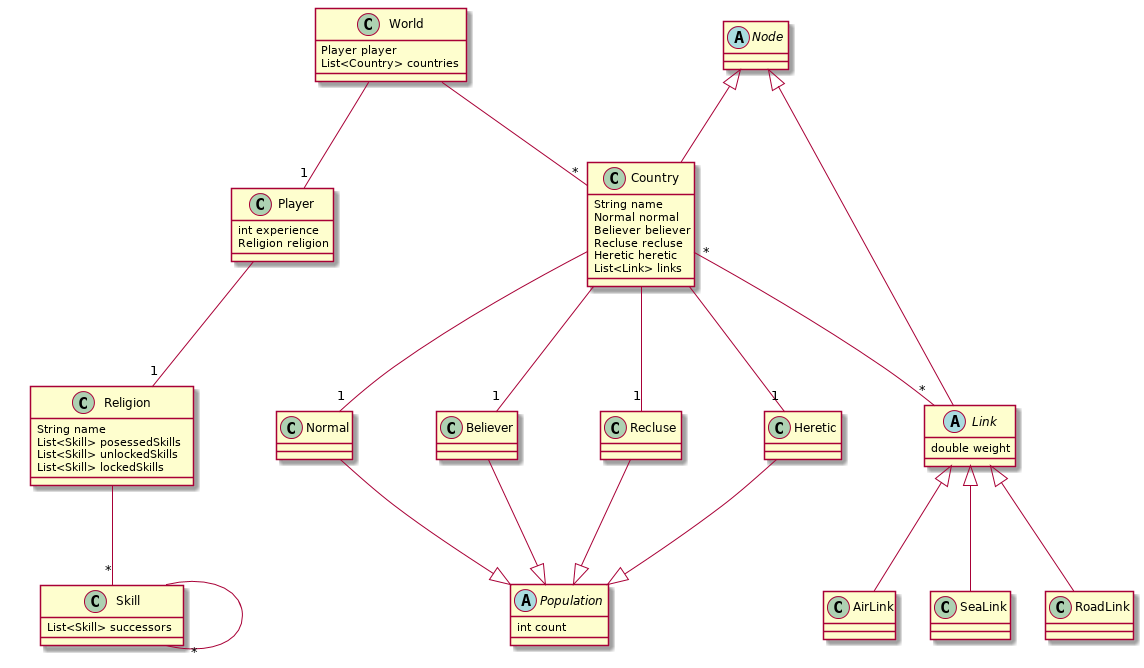

The diagram above was rendered by PlantUML. Its source (embedded in the PNG):
@startuml
class World{
  Player player
  List<Country> countries
}

class Player{
  int experience
  Religion religion
}

class Religion{
  String name
  List<Skill> posessedSkills
  List<Skill> unlockedSkills
  List<Skill> lockedSkills
}


class Skill{
    List<Skill> successors
}

abstract class Node

class Country{
  String name
  Normal normal
  Believer believer
  Recluse recluse
  Heretic heretic
  List<Link> links
}

abstract class Population{
  int count
}

class Normal
class Believer
class Recluse
class Heretic



abstract class Link{
  double weight
}

class AirLink

class SeaLink

class RoadLink

Node <|-- Country
Node <|-- Link
Country "*"--"*" Link


Link <|-- AirLink
Link <|-- SeaLink
Link <|-- RoadLink

Country --"1" Normal
Country --"1" Believer
Country --"1" Recluse
Country --"1" Heretic

Normal --|> Population
Believer --|> Population
Recluse --|> Population
Heretic --|> Population

World --"*" Country


Religion --"*" Skill
Skill --"*" Skill

Player --"1" Religion

World --"1" Player

@enduml